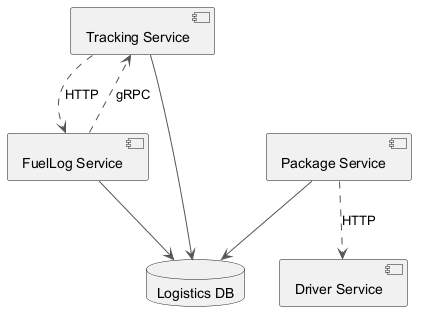

The diagram above was rendered by PlantUML. Its source (embedded in the PNG):
@startuml
skinparam monochrome true
skinparam ArrowColor #555555
component "Tracking Service" as C_TrackingService
component "FuelLog Service" as C_FuelLogService
component "Package Service" as C_PackageService
component "Driver Service" as C_DriverService
database "Logistics DB" as DB_logistics
C_TrackingService --> DB_logistics
C_FuelLogService --> DB_logistics
C_PackageService --> DB_logistics
C_FuelLogService ..> C_TrackingService : gRPC
C_PackageService ..> C_DriverService : HTTP
C_TrackingService ..> C_FuelLogService : HTTP
@enduml